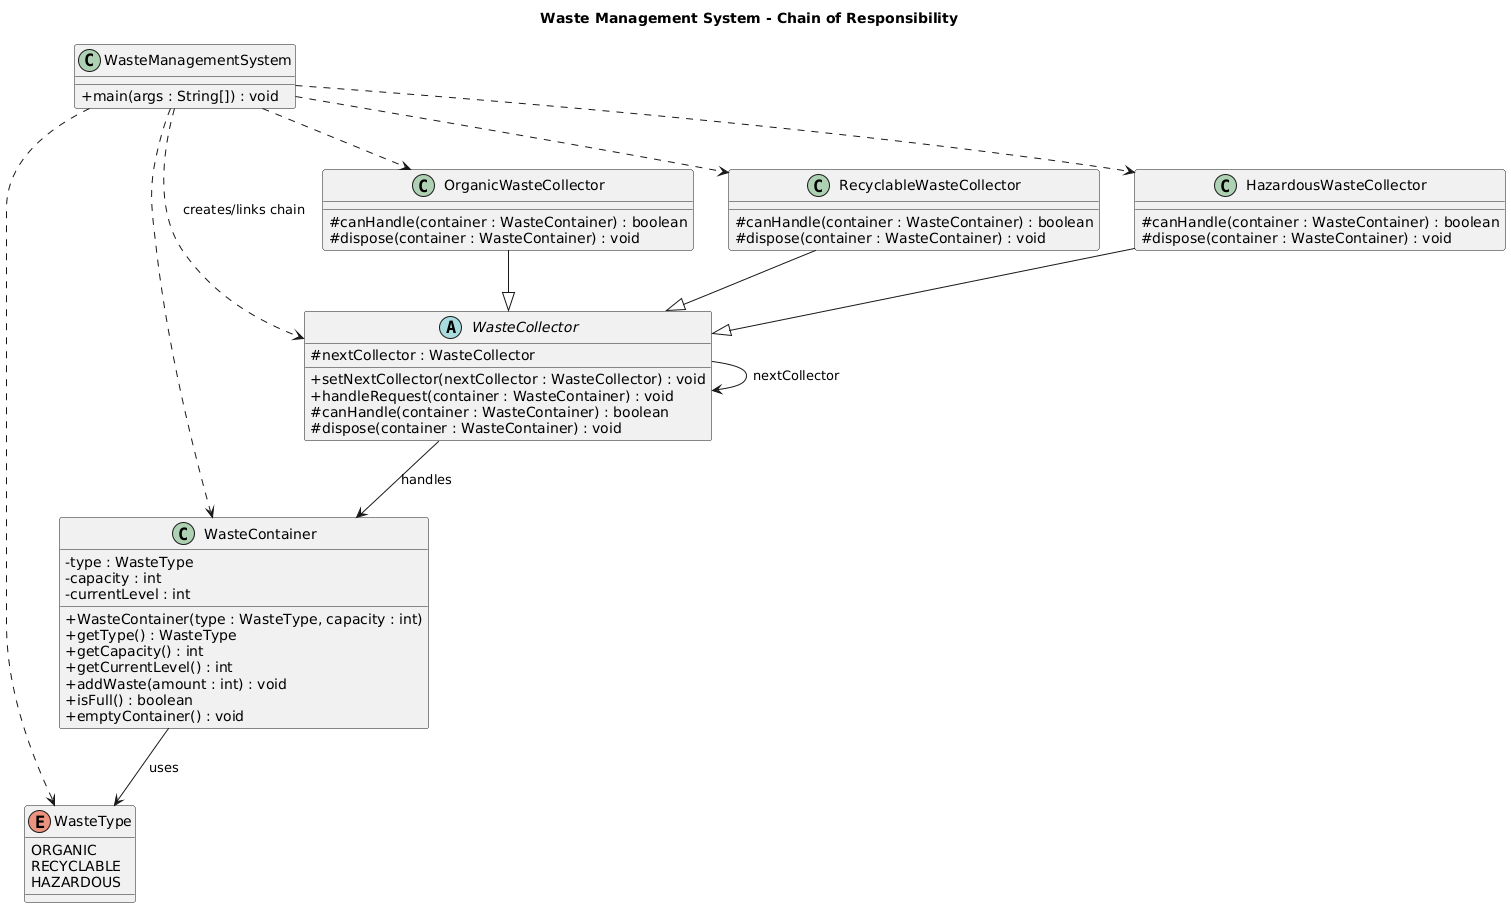

The diagram above was rendered by PlantUML. Its source (embedded in the PNG):
@startuml
title Waste Management System - Chain of Responsibility

skinparam classAttributeIconSize 0

' ===== Enum =====
enum WasteType {
  ORGANIC
  RECYCLABLE
  HAZARDOUS
}

' ===== Core Entity =====
class WasteContainer {
  - type : WasteType
  - capacity : int
  - currentLevel : int
  + WasteContainer(type : WasteType, capacity : int)
  + getType() : WasteType
  + getCapacity() : int
  + getCurrentLevel() : int
  + addWaste(amount : int) : void
  + isFull() : boolean
  + emptyContainer() : void
}

' ===== Handler Abstraction =====
abstract class WasteCollector {
  # nextCollector : WasteCollector
  + setNextCollector(nextCollector : WasteCollector) : void
  + handleRequest(container : WasteContainer) : void
  # canHandle(container : WasteContainer) : boolean
  # dispose(container : WasteContainer) : void
}

' ===== Concrete Handlers =====
class OrganicWasteCollector {
  # canHandle(container : WasteContainer) : boolean
  # dispose(container : WasteContainer) : void
}

class RecyclableWasteCollector {
  # canHandle(container : WasteContainer) : boolean
  # dispose(container : WasteContainer) : void
}

class HazardousWasteCollector {
  # canHandle(container : WasteContainer) : boolean
  # dispose(container : WasteContainer) : void
}

' ===== Client =====
class WasteManagementSystem {
  + main(args : String[]) : void
}

' ===== Relationships =====
WasteContainer --> WasteType : uses
WasteCollector --> WasteContainer : handles
WasteCollector --> WasteCollector : nextCollector

OrganicWasteCollector --|> WasteCollector
RecyclableWasteCollector --|> WasteCollector
HazardousWasteCollector --|> WasteCollector

WasteManagementSystem ..> WasteCollector : creates/links chain
WasteManagementSystem ..> OrganicWasteCollector
WasteManagementSystem ..> RecyclableWasteCollector
WasteManagementSystem ..> HazardousWasteCollector
WasteManagementSystem ..> WasteContainer
WasteManagementSystem ..> WasteType
@enduml